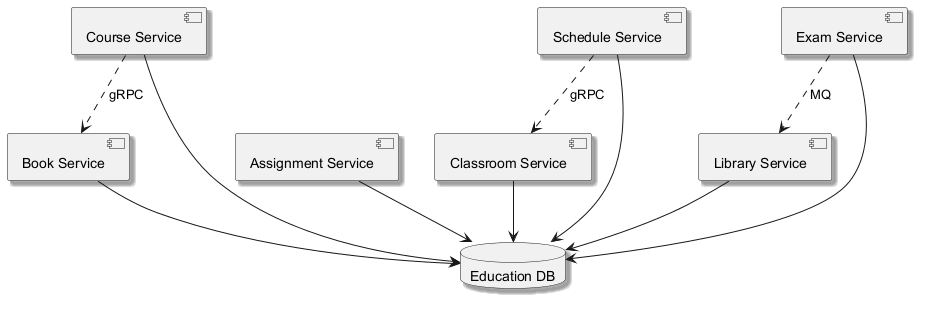

The diagram above was rendered by PlantUML. Its source (embedded in the PNG):
@startuml
skinparam backgroundColor #FFFFFF
skinparam classBackgroundColor #F1F8E9
skinparam classBorderColor #33691E
skinparam shadowing true
component "Book Service" as C_BookService
component "Course Service" as C_CourseService
component "Assignment Service" as C_AssignmentService
component "Schedule Service" as C_ScheduleService
component "Library Service" as C_LibraryService
component "Classroom Service" as C_ClassroomService
component "Exam Service" as C_ExamService
database "Education DB" as DB_education
C_BookService --> DB_education
C_CourseService --> DB_education
C_AssignmentService --> DB_education
C_ScheduleService --> DB_education
C_LibraryService --> DB_education
C_ClassroomService --> DB_education
C_ExamService --> DB_education
C_ExamService ..> C_LibraryService : MQ
C_CourseService ..> C_BookService : gRPC
C_ScheduleService ..> C_ClassroomService : gRPC
@enduml